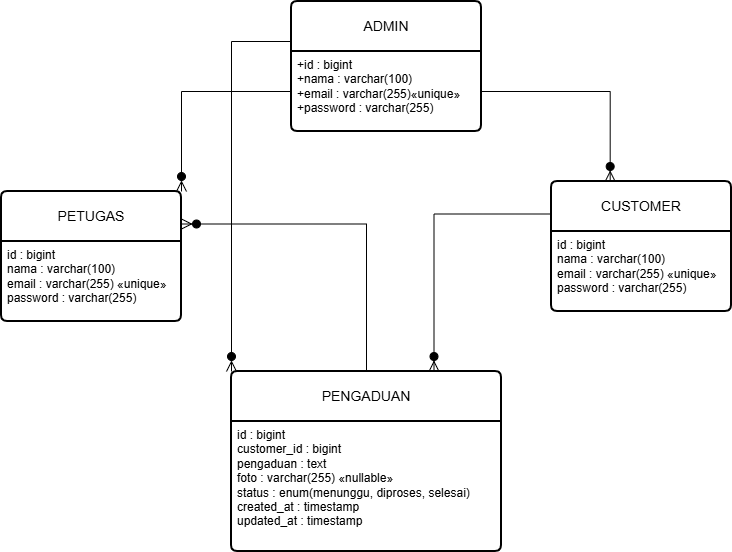

The diagram above was exported from draw.io. Its source (the exported page's mxGraphModel, read from the mxfile embedded in the PNG):
<mxGraphModel dx="911" dy="552" grid="1" gridSize="10" guides="1" tooltips="1" connect="1" arrows="1" fold="1" page="1" pageScale="1" pageWidth="827" pageHeight="1169" math="0" shadow="0">
  <root>
    <mxCell id="0" />
    <mxCell id="1" parent="0" />
    <mxCell id="Kn00_K-39wdQo2Z0qzCb-38" edge="1" parent="1" source="Kn00_K-39wdQo2Z0qzCb-33" style="edgeStyle=none;curved=1;rounded=0;orthogonalLoop=1;jettySize=auto;html=1;fontSize=12;startSize=8;endSize=8;" target="Kn00_K-39wdQo2Z0qzCb-32">
      <mxGeometry relative="1" as="geometry" />
    </mxCell>
    <mxCell id="Kn00_K-39wdQo2Z0qzCb-24" parent="1" style="swimlane;childLayout=stackLayout;horizontal=1;startSize=50;horizontalStack=0;rounded=1;fontSize=14;fontStyle=0;strokeWidth=2;resizeParent=0;resizeLast=1;shadow=0;dashed=0;align=center;arcSize=4;whiteSpace=wrap;html=1;" value="ADMIN" vertex="1">
      <mxGeometry height="130" width="190" x="360" y="160" as="geometry" />
    </mxCell>
    <mxCell id="Kn00_K-39wdQo2Z0qzCb-25" parent="Kn00_K-39wdQo2Z0qzCb-24" style="align=left;strokeColor=none;fillColor=none;spacingLeft=4;spacingRight=4;fontSize=12;verticalAlign=top;resizable=0;rotatable=0;part=1;html=1;whiteSpace=wrap;" value="+id : bigint&lt;br&gt;+nama : varchar(100)&lt;br&gt;+&lt;span style=&quot;background-color: transparent;&quot;&gt;email : varchar(255)«unique»&lt;/span&gt;&lt;div&gt;+password : varchar(255)&lt;/div&gt;" vertex="1">
      <mxGeometry height="80" width="190" y="50" as="geometry" />
    </mxCell>
    <mxCell id="Kn00_K-39wdQo2Z0qzCb-32" parent="1" style="swimlane;childLayout=stackLayout;horizontal=1;startSize=50;horizontalStack=0;rounded=1;fontSize=14;fontStyle=0;strokeWidth=2;resizeParent=0;resizeLast=1;shadow=0;dashed=0;align=center;arcSize=4;whiteSpace=wrap;html=1;" value="PETUGAS" vertex="1">
      <mxGeometry height="130" width="180" x="70" y="350" as="geometry" />
    </mxCell>
    <mxCell id="Kn00_K-39wdQo2Z0qzCb-33" parent="Kn00_K-39wdQo2Z0qzCb-32" style="align=left;strokeColor=none;fillColor=none;spacingLeft=4;spacingRight=4;fontSize=12;verticalAlign=top;resizable=0;rotatable=0;part=1;html=1;whiteSpace=wrap;" value="&lt;div&gt;id : bigint&lt;/div&gt;&lt;div&gt;nama : varchar(100)&lt;/div&gt;&lt;div&gt;email : varchar(255) «unique»&lt;/div&gt;&lt;div&gt;password : varchar(255)&lt;/div&gt;" vertex="1">
      <mxGeometry height="80" width="180" y="50" as="geometry" />
    </mxCell>
    <mxCell id="Kn00_K-39wdQo2Z0qzCb-34" parent="1" style="swimlane;childLayout=stackLayout;horizontal=1;startSize=50;horizontalStack=0;rounded=1;fontSize=14;fontStyle=0;strokeWidth=2;resizeParent=0;resizeLast=1;shadow=0;dashed=0;align=center;arcSize=4;whiteSpace=wrap;html=1;" value="CUSTOMER" vertex="1">
      <mxGeometry height="130" width="180" x="620" y="340" as="geometry" />
    </mxCell>
    <mxCell id="Kn00_K-39wdQo2Z0qzCb-35" parent="Kn00_K-39wdQo2Z0qzCb-34" style="align=left;strokeColor=none;fillColor=none;spacingLeft=4;spacingRight=4;fontSize=12;verticalAlign=top;resizable=0;rotatable=0;part=1;html=1;whiteSpace=wrap;" value="&lt;div&gt;id : bigint&lt;/div&gt;&lt;div&gt;nama : varchar(100)&lt;/div&gt;&lt;div&gt;email : varchar(255) «unique»&lt;/div&gt;&lt;div&gt;password : varchar(255)&lt;/div&gt;" vertex="1">
      <mxGeometry height="80" width="180" y="50" as="geometry" />
    </mxCell>
    <mxCell id="Kn00_K-39wdQo2Z0qzCb-36" parent="1" style="swimlane;childLayout=stackLayout;horizontal=1;startSize=50;horizontalStack=0;rounded=1;fontSize=14;fontStyle=0;strokeWidth=2;resizeParent=0;resizeLast=1;shadow=0;dashed=0;align=center;arcSize=4;whiteSpace=wrap;html=1;" value="PENGADUAN" vertex="1">
      <mxGeometry height="180" width="270" x="300" y="530" as="geometry" />
    </mxCell>
    <mxCell id="Kn00_K-39wdQo2Z0qzCb-37" parent="Kn00_K-39wdQo2Z0qzCb-36" style="align=left;strokeColor=none;fillColor=none;spacingLeft=4;spacingRight=4;fontSize=12;verticalAlign=top;resizable=0;rotatable=0;part=1;html=1;whiteSpace=wrap;" value="&lt;div&gt;id : bigint&lt;/div&gt;&lt;div&gt;customer_id : bigint&lt;/div&gt;&lt;div&gt;pengaduan : text&lt;/div&gt;&lt;div&gt;foto : varchar(255) «nullable»&lt;/div&gt;&lt;div&gt;status : enum(menunggu, diproses, selesai)&lt;/div&gt;&lt;div&gt;created_at : timestamp&lt;/div&gt;&lt;div&gt;updated_at : timestamp&lt;/div&gt;" vertex="1">
      <mxGeometry height="130" width="270" y="50" as="geometry" />
    </mxCell>
    <mxCell id="Kn00_K-39wdQo2Z0qzCb-41" edge="1" parent="1" source="Kn00_K-39wdQo2Z0qzCb-25" style="edgeStyle=orthogonalEdgeStyle;fontSize=12;html=1;endArrow=manyOptional;endFill=1;startArrow=none;rounded=0;startFill=0;startSize=8;endSize=8;entryX=1;entryY=0;entryDx=0;entryDy=0;exitX=0;exitY=0.5;exitDx=0;exitDy=0;" target="Kn00_K-39wdQo2Z0qzCb-32" value="">
      <mxGeometry height="60" relative="1" width="60" as="geometry">
        <mxPoint x="430" y="500" as="sourcePoint" />
        <mxPoint x="490" y="440" as="targetPoint" />
      </mxGeometry>
    </mxCell>
    <mxCell id="Kn00_K-39wdQo2Z0qzCb-43" edge="1" parent="1" source="Kn00_K-39wdQo2Z0qzCb-25" style="edgeStyle=orthogonalEdgeStyle;fontSize=12;html=1;endArrow=manyOptional;endFill=1;startArrow=none;rounded=0;startFill=0;startSize=8;endSize=8;entryX=0;entryY=0;entryDx=0;entryDy=0;exitX=0;exitY=0;exitDx=0;exitDy=0;" target="Kn00_K-39wdQo2Z0qzCb-36" value="">
      <mxGeometry height="60" relative="1" width="60" as="geometry">
        <mxPoint x="290" y="200" as="sourcePoint" />
        <mxPoint x="500" y="460" as="targetPoint" />
      </mxGeometry>
    </mxCell>
    <mxCell id="Kn00_K-39wdQo2Z0qzCb-45" edge="1" parent="1" source="Kn00_K-39wdQo2Z0qzCb-25" style="edgeStyle=orthogonalEdgeStyle;fontSize=12;html=1;endArrow=manyOptional;endFill=1;startArrow=none;rounded=0;startFill=0;startSize=8;endSize=8;exitX=1;exitY=0.5;exitDx=0;exitDy=0;entryX=0.326;entryY=0;entryDx=0;entryDy=0;entryPerimeter=0;" target="Kn00_K-39wdQo2Z0qzCb-34" value="">
      <mxGeometry height="60" relative="1" width="60" as="geometry">
        <mxPoint x="410" y="420" as="sourcePoint" />
        <mxPoint x="470" y="360" as="targetPoint" />
      </mxGeometry>
    </mxCell>
    <mxCell id="Kn00_K-39wdQo2Z0qzCb-46" edge="1" parent="1" source="Kn00_K-39wdQo2Z0qzCb-34" style="edgeStyle=orthogonalEdgeStyle;fontSize=12;html=1;endArrow=manyOptional;endFill=1;startArrow=none;rounded=0;startFill=0;startSize=8;endSize=8;entryX=0.75;entryY=0;entryDx=0;entryDy=0;exitX=0;exitY=0.25;exitDx=0;exitDy=0;" target="Kn00_K-39wdQo2Z0qzCb-36" value="">
      <mxGeometry height="60" relative="1" width="60" as="geometry">
        <mxPoint x="580" y="410" as="sourcePoint" />
        <mxPoint x="470" y="360" as="targetPoint" />
      </mxGeometry>
    </mxCell>
    <mxCell id="Kn00_K-39wdQo2Z0qzCb-47" edge="1" parent="1" source="Kn00_K-39wdQo2Z0qzCb-36" style="edgeStyle=orthogonalEdgeStyle;fontSize=12;html=1;endArrow=manyOptional;endFill=1;startArrow=none;rounded=0;startFill=0;startSize=8;endSize=8;entryX=1;entryY=0.25;entryDx=0;entryDy=0;exitX=0.5;exitY=0;exitDx=0;exitDy=0;" target="Kn00_K-39wdQo2Z0qzCb-32" value="">
      <mxGeometry height="60" relative="1" width="60" as="geometry">
        <mxPoint x="420" y="470" as="sourcePoint" />
        <mxPoint x="480" y="410" as="targetPoint" />
      </mxGeometry>
    </mxCell>
  </root>
</mxGraphModel>